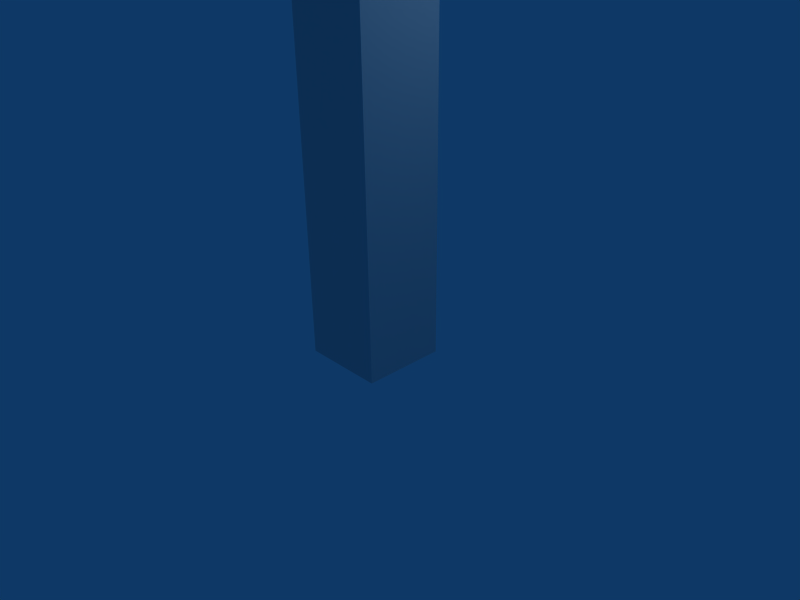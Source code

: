 # Source: mallet.blend  (saved by Blender 2.49.2; exported with 4.5.12 LTS)
import bpy
from mathutils import Matrix  # noqa: F401  (used for matrix-valued properties, if any)

bpy.ops.wm.read_factory_settings(use_empty=True)
scene = bpy.context.scene
scene.name = 'Scene'

# ---- collections
col_collection_1 = bpy.data.collections.new('Collection 1'); scene.collection.children.link(col_collection_1)

# ---- materials (node trees are filled in below, after node groups)
mat_material = bpy.data.materials.new('Material')
mat_material.alpha_threshold = 0.0
mat_material.roughness = 0.5
mat_material.line_color = (0.0, 0.0, 0.0, 1.0)

# ---- material node trees

# ---- world
world_world = bpy.data.worlds.new('World'); scene.world = world_world
world_world.color = (0.05656, 0.2208, 0.4)
world_world.use_sun_shadow = False
world_world.sun_shadow_jitter_overblur = 0.0
world_world.cycles.sampling_method = 'MANUAL'
world_world.cycles.sample_map_resolution = 256

# ---- cameras
cam_camera = bpy.data.cameras.new('Camera')
cam_camera.passepartout_alpha = 0.2
cam_camera.clip_end = 100.0
cam_camera.lens = 35.0
cam_camera.ortho_scale = 7.314
cam_camera.show_passepartout = False
cam_camera.show_safe_areas = True
cam_camera.dof.focus_distance = 0.0
cam_camera.dof.aperture_fstop = 128.0

# ---- lights
light_spot = bpy.data.lights.new('Spot', 'POINT')
light_spot.transmission_factor = 0.0
light_spot.cutoff_distance = 30.0
light_spot.energy = 100.0
light_spot.shadow_buffer_clip_start = 1.001
light_spot.shadow_soft_size = 1.0
light_spot.shadow_maximum_resolution = 0.006
light_spot.use_absolute_resolution = True
light_spot.cycles.use_multiple_importance_sampling = False

# ---- meshes
me_cube = bpy.data.meshes.new('Cube')
me_cube.from_pydata([(0.6384, 0.6271, -0.3849), (0.6384, -0.6271, -0.3849), (-0.6158, -0.6271, -0.3849), (-0.6158, 0.6271, -0.3849), (0.6384, 0.6271, 6.756), (0.6384, -0.6271, 6.756), (-0.6158, -0.6271, 6.756), (-0.6158, 0.6271, 6.756), (-4.123, 2.103, 7.742), (-4.123, -2.103, 7.742), (3.812, -2.103, 7.742), (3.812, 2.103, 7.742), (3.812, 2.103, 10.67), (3.812, -2.103, 10.67), (-4.123, -2.103, 10.67), (-4.123, 2.103, 10.67), (-0.8393, 0.8506, 11.57), (-0.8393, -0.8506, 11.57), (0.8619, -0.8506, 11.57), (0.8619, 0.8506, 11.57)], [], [(0, 1, 2, 3), (0, 4, 5, 1), (1, 5, 6, 2), (2, 6, 7, 3), (4, 0, 3, 7), (7, 6, 9, 8), (6, 5, 10, 9), (4, 7, 8, 11), (5, 4, 11, 10), (10, 11, 12, 13), (11, 8, 15, 12), (9, 10, 13, 14), (8, 9, 14, 15), (15, 14, 17, 16), (14, 13, 18, 17), (12, 15, 16, 19), (13, 12, 19, 18), (19, 16, 17, 18)])
me_cube.materials.append(mat_material)
me_cube.use_remesh_preserve_volume = False
me_cube.use_remesh_preserve_attributes = False
me_cube.use_mirror_vertex_groups = False
me_cube.update()

# ---- objects
ob_cube = bpy.data.objects.new('Cube', me_cube)
ob_lamp = bpy.data.objects.new('Lamp', light_spot)
ob_camera = bpy.data.objects.new('Camera', cam_camera)

# ---- transforms, parenting, visibility, modifiers, constraints
ob_cube.location = (-0.05309, -1e-07, -0.05309)
ob_cube.lock_rotations_4d = False
ob_cube.empty_display_type = 'ARROWS'
ob_cube.color = (0.0, 0.0, 0.0, 1.0)
ob_cube.lineart.crease_threshold = 0.0
ob_lamp.location = (4.076, 1.005, 5.904)
ob_lamp.rotation_euler = (0.6503, 0.05522, 1.866)
ob_lamp.lock_rotations_4d = False
ob_lamp.empty_display_type = 'ARROWS'
ob_lamp.color = (0.0, 0.0, 0.0, 0.0)
ob_lamp.lineart.crease_threshold = 0.0
ob_camera.location = (7.481, -6.508, 5.344)
ob_camera.rotation_euler = (1.109, 0.01082, 0.8149)
ob_camera.lock_rotations_4d = False
ob_camera.empty_display_type = 'ARROWS'
ob_camera.color = (0.0, 0.0, 0.0, 0.0)
ob_camera.display_type = 'WIRE'
ob_camera.lineart.crease_threshold = 0.0

# ---- collection membership
col_collection_1.objects.link(ob_cube)
col_collection_1.objects.link(ob_lamp)
col_collection_1.objects.link(ob_camera)

# ---- scene / render settings (as saved in the file)
scene.camera = ob_camera
scene.frame_start = 1; scene.frame_end = 250; scene.frame_set(1)
scene.render.engine = 'BLENDER_EEVEE_NEXT'
scene.render.image_settings.file_format = 'JPEG'
scene.render.image_settings.color_mode = 'RGB'
scene.render.image_settings.compression = 90
scene.render.resolution_x = 800
scene.render.resolution_y = 600
scene.render.pixel_aspect_x = 100.0
scene.render.pixel_aspect_y = 100.0
scene.render.fps = 25
scene.render.dither_intensity = 0.0
scene.render.use_compositing = False
scene.render.use_sequencer = False
scene.render.bake_margin = 2
scene.render.bake_bias = 0.0
scene.render.use_stamp_time = False
scene.render.use_stamp_date = False
scene.render.use_stamp_frame = False
scene.render.use_stamp_camera = False
scene.render.use_stamp_scene = False
scene.render.use_stamp_filename = False
scene.render.use_stamp_render_time = False
scene.render.stamp_font_size = 0
scene.cycles.use_denoising = False
scene.cycles.samples = 10
scene.cycles.sampling_pattern = 'TABULATED_SOBOL'
scene.cycles.light_sampling_threshold = 0.0
scene.cycles.use_adaptive_sampling = False
scene.cycles.use_light_tree = False
scene.cycles.blur_glossy = 0.0
scene.cycles.volume_bounces = 1
scene.cycles.pixel_filter_type = 'GAUSSIAN'
scene.cycles.sample_clamp_indirect = 0.0
scene.view_settings.view_transform = 'Raw'
bpy.context.view_layer.update()
